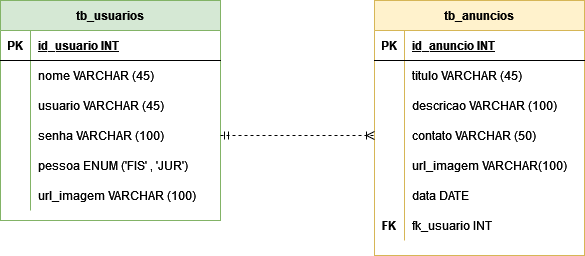

The diagram above was exported from draw.io. Its source (the exported page's mxGraphModel, read from the mxfile embedded in the PNG):
<mxGraphModel dx="1102" dy="572" grid="1" gridSize="10" guides="1" tooltips="1" connect="1" arrows="1" fold="1" page="1" pageScale="1" pageWidth="827" pageHeight="1169" math="0" shadow="0">
  <root>
    <mxCell id="0" />
    <mxCell id="1" parent="0" />
    <mxCell id="6gq6aFJz2KNoZJYN-l8o-1" value="tb_usuarios" style="shape=table;startSize=30;container=1;collapsible=1;childLayout=tableLayout;fixedRows=1;rowLines=0;fontStyle=1;align=center;resizeLast=1;fillColor=#d5e8d4;strokeColor=#82b366;" vertex="1" parent="1">
      <mxGeometry x="40" y="40" width="220" height="220" as="geometry" />
    </mxCell>
    <mxCell id="6gq6aFJz2KNoZJYN-l8o-2" value="" style="shape=tableRow;horizontal=0;startSize=0;swimlaneHead=0;swimlaneBody=0;fillColor=none;collapsible=0;dropTarget=0;points=[[0,0.5],[1,0.5]];portConstraint=eastwest;top=0;left=0;right=0;bottom=1;" vertex="1" parent="6gq6aFJz2KNoZJYN-l8o-1">
      <mxGeometry y="30" width="220" height="30" as="geometry" />
    </mxCell>
    <mxCell id="6gq6aFJz2KNoZJYN-l8o-3" value="PK" style="shape=partialRectangle;connectable=0;fillColor=none;top=0;left=0;bottom=0;right=0;fontStyle=1;overflow=hidden;" vertex="1" parent="6gq6aFJz2KNoZJYN-l8o-2">
      <mxGeometry width="30" height="30" as="geometry">
        <mxRectangle width="30" height="30" as="alternateBounds" />
      </mxGeometry>
    </mxCell>
    <mxCell id="6gq6aFJz2KNoZJYN-l8o-4" value="id_usuario INT" style="shape=partialRectangle;connectable=0;fillColor=none;top=0;left=0;bottom=0;right=0;align=left;spacingLeft=6;fontStyle=5;overflow=hidden;" vertex="1" parent="6gq6aFJz2KNoZJYN-l8o-2">
      <mxGeometry x="30" width="190" height="30" as="geometry">
        <mxRectangle width="190" height="30" as="alternateBounds" />
      </mxGeometry>
    </mxCell>
    <mxCell id="6gq6aFJz2KNoZJYN-l8o-8" value="" style="shape=tableRow;horizontal=0;startSize=0;swimlaneHead=0;swimlaneBody=0;fillColor=none;collapsible=0;dropTarget=0;points=[[0,0.5],[1,0.5]];portConstraint=eastwest;top=0;left=0;right=0;bottom=0;" vertex="1" parent="6gq6aFJz2KNoZJYN-l8o-1">
      <mxGeometry y="60" width="220" height="30" as="geometry" />
    </mxCell>
    <mxCell id="6gq6aFJz2KNoZJYN-l8o-9" value="" style="shape=partialRectangle;connectable=0;fillColor=none;top=0;left=0;bottom=0;right=0;editable=1;overflow=hidden;" vertex="1" parent="6gq6aFJz2KNoZJYN-l8o-8">
      <mxGeometry width="30" height="30" as="geometry">
        <mxRectangle width="30" height="30" as="alternateBounds" />
      </mxGeometry>
    </mxCell>
    <mxCell id="6gq6aFJz2KNoZJYN-l8o-10" value="nome VARCHAR (45)" style="shape=partialRectangle;connectable=0;fillColor=none;top=0;left=0;bottom=0;right=0;align=left;spacingLeft=6;overflow=hidden;" vertex="1" parent="6gq6aFJz2KNoZJYN-l8o-8">
      <mxGeometry x="30" width="190" height="30" as="geometry">
        <mxRectangle width="190" height="30" as="alternateBounds" />
      </mxGeometry>
    </mxCell>
    <mxCell id="6gq6aFJz2KNoZJYN-l8o-11" value="" style="shape=tableRow;horizontal=0;startSize=0;swimlaneHead=0;swimlaneBody=0;fillColor=none;collapsible=0;dropTarget=0;points=[[0,0.5],[1,0.5]];portConstraint=eastwest;top=0;left=0;right=0;bottom=0;" vertex="1" parent="6gq6aFJz2KNoZJYN-l8o-1">
      <mxGeometry y="90" width="220" height="30" as="geometry" />
    </mxCell>
    <mxCell id="6gq6aFJz2KNoZJYN-l8o-12" value="" style="shape=partialRectangle;connectable=0;fillColor=none;top=0;left=0;bottom=0;right=0;editable=1;overflow=hidden;" vertex="1" parent="6gq6aFJz2KNoZJYN-l8o-11">
      <mxGeometry width="30" height="30" as="geometry">
        <mxRectangle width="30" height="30" as="alternateBounds" />
      </mxGeometry>
    </mxCell>
    <mxCell id="6gq6aFJz2KNoZJYN-l8o-13" value="usuario VARCHAR (45)" style="shape=partialRectangle;connectable=0;fillColor=none;top=0;left=0;bottom=0;right=0;align=left;spacingLeft=6;overflow=hidden;" vertex="1" parent="6gq6aFJz2KNoZJYN-l8o-11">
      <mxGeometry x="30" width="190" height="30" as="geometry">
        <mxRectangle width="190" height="30" as="alternateBounds" />
      </mxGeometry>
    </mxCell>
    <mxCell id="6gq6aFJz2KNoZJYN-l8o-20" style="shape=tableRow;horizontal=0;startSize=0;swimlaneHead=0;swimlaneBody=0;fillColor=none;collapsible=0;dropTarget=0;points=[[0,0.5],[1,0.5]];portConstraint=eastwest;top=0;left=0;right=0;bottom=0;" vertex="1" parent="6gq6aFJz2KNoZJYN-l8o-1">
      <mxGeometry y="120" width="220" height="30" as="geometry" />
    </mxCell>
    <mxCell id="6gq6aFJz2KNoZJYN-l8o-21" style="shape=partialRectangle;connectable=0;fillColor=none;top=0;left=0;bottom=0;right=0;editable=1;overflow=hidden;" vertex="1" parent="6gq6aFJz2KNoZJYN-l8o-20">
      <mxGeometry width="30" height="30" as="geometry">
        <mxRectangle width="30" height="30" as="alternateBounds" />
      </mxGeometry>
    </mxCell>
    <mxCell id="6gq6aFJz2KNoZJYN-l8o-22" value="senha VARCHAR (100)" style="shape=partialRectangle;connectable=0;fillColor=none;top=0;left=0;bottom=0;right=0;align=left;spacingLeft=6;overflow=hidden;" vertex="1" parent="6gq6aFJz2KNoZJYN-l8o-20">
      <mxGeometry x="30" width="190" height="30" as="geometry">
        <mxRectangle width="190" height="30" as="alternateBounds" />
      </mxGeometry>
    </mxCell>
    <mxCell id="6gq6aFJz2KNoZJYN-l8o-17" style="shape=tableRow;horizontal=0;startSize=0;swimlaneHead=0;swimlaneBody=0;fillColor=none;collapsible=0;dropTarget=0;points=[[0,0.5],[1,0.5]];portConstraint=eastwest;top=0;left=0;right=0;bottom=0;" vertex="1" parent="6gq6aFJz2KNoZJYN-l8o-1">
      <mxGeometry y="150" width="220" height="30" as="geometry" />
    </mxCell>
    <mxCell id="6gq6aFJz2KNoZJYN-l8o-18" style="shape=partialRectangle;connectable=0;fillColor=none;top=0;left=0;bottom=0;right=0;editable=1;overflow=hidden;" vertex="1" parent="6gq6aFJz2KNoZJYN-l8o-17">
      <mxGeometry width="30" height="30" as="geometry">
        <mxRectangle width="30" height="30" as="alternateBounds" />
      </mxGeometry>
    </mxCell>
    <mxCell id="6gq6aFJz2KNoZJYN-l8o-19" value="pessoa ENUM ('FIS' , 'JUR')" style="shape=partialRectangle;connectable=0;fillColor=none;top=0;left=0;bottom=0;right=0;align=left;spacingLeft=6;overflow=hidden;" vertex="1" parent="6gq6aFJz2KNoZJYN-l8o-17">
      <mxGeometry x="30" width="190" height="30" as="geometry">
        <mxRectangle width="190" height="30" as="alternateBounds" />
      </mxGeometry>
    </mxCell>
    <mxCell id="6gq6aFJz2KNoZJYN-l8o-14" style="shape=tableRow;horizontal=0;startSize=0;swimlaneHead=0;swimlaneBody=0;fillColor=none;collapsible=0;dropTarget=0;points=[[0,0.5],[1,0.5]];portConstraint=eastwest;top=0;left=0;right=0;bottom=0;" vertex="1" parent="6gq6aFJz2KNoZJYN-l8o-1">
      <mxGeometry y="180" width="220" height="30" as="geometry" />
    </mxCell>
    <mxCell id="6gq6aFJz2KNoZJYN-l8o-15" style="shape=partialRectangle;connectable=0;fillColor=none;top=0;left=0;bottom=0;right=0;editable=1;overflow=hidden;" vertex="1" parent="6gq6aFJz2KNoZJYN-l8o-14">
      <mxGeometry width="30" height="30" as="geometry">
        <mxRectangle width="30" height="30" as="alternateBounds" />
      </mxGeometry>
    </mxCell>
    <mxCell id="6gq6aFJz2KNoZJYN-l8o-16" value="url_imagem VARCHAR (100)" style="shape=partialRectangle;connectable=0;fillColor=none;top=0;left=0;bottom=0;right=0;align=left;spacingLeft=6;overflow=hidden;" vertex="1" parent="6gq6aFJz2KNoZJYN-l8o-14">
      <mxGeometry x="30" width="190" height="30" as="geometry">
        <mxRectangle width="190" height="30" as="alternateBounds" />
      </mxGeometry>
    </mxCell>
    <mxCell id="6gq6aFJz2KNoZJYN-l8o-23" value="tb_anuncios" style="shape=table;startSize=30;container=1;collapsible=1;childLayout=tableLayout;fixedRows=1;rowLines=0;fontStyle=1;align=center;resizeLast=1;fillColor=#fff2cc;strokeColor=#d6b656;" vertex="1" parent="1">
      <mxGeometry x="414" y="40" width="210" height="255" as="geometry" />
    </mxCell>
    <mxCell id="6gq6aFJz2KNoZJYN-l8o-24" value="" style="shape=tableRow;horizontal=0;startSize=0;swimlaneHead=0;swimlaneBody=0;fillColor=none;collapsible=0;dropTarget=0;points=[[0,0.5],[1,0.5]];portConstraint=eastwest;top=0;left=0;right=0;bottom=1;" vertex="1" parent="6gq6aFJz2KNoZJYN-l8o-23">
      <mxGeometry y="30" width="210" height="30" as="geometry" />
    </mxCell>
    <mxCell id="6gq6aFJz2KNoZJYN-l8o-25" value="PK" style="shape=partialRectangle;connectable=0;fillColor=none;top=0;left=0;bottom=0;right=0;fontStyle=1;overflow=hidden;" vertex="1" parent="6gq6aFJz2KNoZJYN-l8o-24">
      <mxGeometry width="30" height="30" as="geometry">
        <mxRectangle width="30" height="30" as="alternateBounds" />
      </mxGeometry>
    </mxCell>
    <mxCell id="6gq6aFJz2KNoZJYN-l8o-26" value="id_anuncio INT" style="shape=partialRectangle;connectable=0;fillColor=none;top=0;left=0;bottom=0;right=0;align=left;spacingLeft=6;fontStyle=5;overflow=hidden;" vertex="1" parent="6gq6aFJz2KNoZJYN-l8o-24">
      <mxGeometry x="30" width="180" height="30" as="geometry">
        <mxRectangle width="180" height="30" as="alternateBounds" />
      </mxGeometry>
    </mxCell>
    <mxCell id="6gq6aFJz2KNoZJYN-l8o-30" value="" style="shape=tableRow;horizontal=0;startSize=0;swimlaneHead=0;swimlaneBody=0;fillColor=none;collapsible=0;dropTarget=0;points=[[0,0.5],[1,0.5]];portConstraint=eastwest;top=0;left=0;right=0;bottom=0;" vertex="1" parent="6gq6aFJz2KNoZJYN-l8o-23">
      <mxGeometry y="60" width="210" height="30" as="geometry" />
    </mxCell>
    <mxCell id="6gq6aFJz2KNoZJYN-l8o-31" value="" style="shape=partialRectangle;connectable=0;fillColor=none;top=0;left=0;bottom=0;right=0;editable=1;overflow=hidden;" vertex="1" parent="6gq6aFJz2KNoZJYN-l8o-30">
      <mxGeometry width="30" height="30" as="geometry">
        <mxRectangle width="30" height="30" as="alternateBounds" />
      </mxGeometry>
    </mxCell>
    <mxCell id="6gq6aFJz2KNoZJYN-l8o-32" value="titulo VARCHAR (45)" style="shape=partialRectangle;connectable=0;fillColor=none;top=0;left=0;bottom=0;right=0;align=left;spacingLeft=6;overflow=hidden;" vertex="1" parent="6gq6aFJz2KNoZJYN-l8o-30">
      <mxGeometry x="30" width="180" height="30" as="geometry">
        <mxRectangle width="180" height="30" as="alternateBounds" />
      </mxGeometry>
    </mxCell>
    <mxCell id="6gq6aFJz2KNoZJYN-l8o-33" value="" style="shape=tableRow;horizontal=0;startSize=0;swimlaneHead=0;swimlaneBody=0;fillColor=none;collapsible=0;dropTarget=0;points=[[0,0.5],[1,0.5]];portConstraint=eastwest;top=0;left=0;right=0;bottom=0;" vertex="1" parent="6gq6aFJz2KNoZJYN-l8o-23">
      <mxGeometry y="90" width="210" height="30" as="geometry" />
    </mxCell>
    <mxCell id="6gq6aFJz2KNoZJYN-l8o-34" value="" style="shape=partialRectangle;connectable=0;fillColor=none;top=0;left=0;bottom=0;right=0;editable=1;overflow=hidden;" vertex="1" parent="6gq6aFJz2KNoZJYN-l8o-33">
      <mxGeometry width="30" height="30" as="geometry">
        <mxRectangle width="30" height="30" as="alternateBounds" />
      </mxGeometry>
    </mxCell>
    <mxCell id="6gq6aFJz2KNoZJYN-l8o-35" value="descricao VARCHAR (100)" style="shape=partialRectangle;connectable=0;fillColor=none;top=0;left=0;bottom=0;right=0;align=left;spacingLeft=6;overflow=hidden;" vertex="1" parent="6gq6aFJz2KNoZJYN-l8o-33">
      <mxGeometry x="30" width="180" height="30" as="geometry">
        <mxRectangle width="180" height="30" as="alternateBounds" />
      </mxGeometry>
    </mxCell>
    <mxCell id="6gq6aFJz2KNoZJYN-l8o-45" style="shape=tableRow;horizontal=0;startSize=0;swimlaneHead=0;swimlaneBody=0;fillColor=none;collapsible=0;dropTarget=0;points=[[0,0.5],[1,0.5]];portConstraint=eastwest;top=0;left=0;right=0;bottom=0;" vertex="1" parent="6gq6aFJz2KNoZJYN-l8o-23">
      <mxGeometry y="120" width="210" height="30" as="geometry" />
    </mxCell>
    <mxCell id="6gq6aFJz2KNoZJYN-l8o-46" style="shape=partialRectangle;connectable=0;fillColor=none;top=0;left=0;bottom=0;right=0;editable=1;overflow=hidden;" vertex="1" parent="6gq6aFJz2KNoZJYN-l8o-45">
      <mxGeometry width="30" height="30" as="geometry">
        <mxRectangle width="30" height="30" as="alternateBounds" />
      </mxGeometry>
    </mxCell>
    <mxCell id="6gq6aFJz2KNoZJYN-l8o-47" value="contato VARCHAR (50)" style="shape=partialRectangle;connectable=0;fillColor=none;top=0;left=0;bottom=0;right=0;align=left;spacingLeft=6;overflow=hidden;" vertex="1" parent="6gq6aFJz2KNoZJYN-l8o-45">
      <mxGeometry x="30" width="180" height="30" as="geometry">
        <mxRectangle width="180" height="30" as="alternateBounds" />
      </mxGeometry>
    </mxCell>
    <mxCell id="6gq6aFJz2KNoZJYN-l8o-42" style="shape=tableRow;horizontal=0;startSize=0;swimlaneHead=0;swimlaneBody=0;fillColor=none;collapsible=0;dropTarget=0;points=[[0,0.5],[1,0.5]];portConstraint=eastwest;top=0;left=0;right=0;bottom=0;" vertex="1" parent="6gq6aFJz2KNoZJYN-l8o-23">
      <mxGeometry y="150" width="210" height="30" as="geometry" />
    </mxCell>
    <mxCell id="6gq6aFJz2KNoZJYN-l8o-43" style="shape=partialRectangle;connectable=0;fillColor=none;top=0;left=0;bottom=0;right=0;editable=1;overflow=hidden;" vertex="1" parent="6gq6aFJz2KNoZJYN-l8o-42">
      <mxGeometry width="30" height="30" as="geometry">
        <mxRectangle width="30" height="30" as="alternateBounds" />
      </mxGeometry>
    </mxCell>
    <mxCell id="6gq6aFJz2KNoZJYN-l8o-44" value="url_imagem VARCHAR(100)" style="shape=partialRectangle;connectable=0;fillColor=none;top=0;left=0;bottom=0;right=0;align=left;spacingLeft=6;overflow=hidden;" vertex="1" parent="6gq6aFJz2KNoZJYN-l8o-42">
      <mxGeometry x="30" width="180" height="30" as="geometry">
        <mxRectangle width="180" height="30" as="alternateBounds" />
      </mxGeometry>
    </mxCell>
    <mxCell id="6gq6aFJz2KNoZJYN-l8o-39" style="shape=tableRow;horizontal=0;startSize=0;swimlaneHead=0;swimlaneBody=0;fillColor=none;collapsible=0;dropTarget=0;points=[[0,0.5],[1,0.5]];portConstraint=eastwest;top=0;left=0;right=0;bottom=0;" vertex="1" parent="6gq6aFJz2KNoZJYN-l8o-23">
      <mxGeometry y="180" width="210" height="30" as="geometry" />
    </mxCell>
    <mxCell id="6gq6aFJz2KNoZJYN-l8o-40" style="shape=partialRectangle;connectable=0;fillColor=none;top=0;left=0;bottom=0;right=0;editable=1;overflow=hidden;" vertex="1" parent="6gq6aFJz2KNoZJYN-l8o-39">
      <mxGeometry width="30" height="30" as="geometry">
        <mxRectangle width="30" height="30" as="alternateBounds" />
      </mxGeometry>
    </mxCell>
    <mxCell id="6gq6aFJz2KNoZJYN-l8o-41" value="data DATE" style="shape=partialRectangle;connectable=0;fillColor=none;top=0;left=0;bottom=0;right=0;align=left;spacingLeft=6;overflow=hidden;" vertex="1" parent="6gq6aFJz2KNoZJYN-l8o-39">
      <mxGeometry x="30" width="180" height="30" as="geometry">
        <mxRectangle width="180" height="30" as="alternateBounds" />
      </mxGeometry>
    </mxCell>
    <mxCell id="6gq6aFJz2KNoZJYN-l8o-36" style="shape=tableRow;horizontal=0;startSize=0;swimlaneHead=0;swimlaneBody=0;fillColor=none;collapsible=0;dropTarget=0;points=[[0,0.5],[1,0.5]];portConstraint=eastwest;top=0;left=0;right=0;bottom=0;" vertex="1" parent="6gq6aFJz2KNoZJYN-l8o-23">
      <mxGeometry y="210" width="210" height="30" as="geometry" />
    </mxCell>
    <mxCell id="6gq6aFJz2KNoZJYN-l8o-37" value="FK" style="shape=partialRectangle;connectable=0;fillColor=none;top=0;left=0;bottom=0;right=0;editable=1;overflow=hidden;fontStyle=1" vertex="1" parent="6gq6aFJz2KNoZJYN-l8o-36">
      <mxGeometry width="30" height="30" as="geometry">
        <mxRectangle width="30" height="30" as="alternateBounds" />
      </mxGeometry>
    </mxCell>
    <mxCell id="6gq6aFJz2KNoZJYN-l8o-38" value="fk_usuario INT" style="shape=partialRectangle;connectable=0;fillColor=none;top=0;left=0;bottom=0;right=0;align=left;spacingLeft=6;overflow=hidden;" vertex="1" parent="6gq6aFJz2KNoZJYN-l8o-36">
      <mxGeometry x="30" width="180" height="30" as="geometry">
        <mxRectangle width="180" height="30" as="alternateBounds" />
      </mxGeometry>
    </mxCell>
    <mxCell id="6gq6aFJz2KNoZJYN-l8o-48" value="" style="edgeStyle=entityRelationEdgeStyle;fontSize=12;html=1;endArrow=ERoneToMany;startArrow=ERmandOne;rounded=0;entryX=0;entryY=0.5;entryDx=0;entryDy=0;exitX=1;exitY=0.5;exitDx=0;exitDy=0;dashed=1;" edge="1" parent="1" source="6gq6aFJz2KNoZJYN-l8o-20" target="6gq6aFJz2KNoZJYN-l8o-45">
      <mxGeometry width="100" height="100" relative="1" as="geometry">
        <mxPoint x="360" y="360" as="sourcePoint" />
        <mxPoint x="460" y="260" as="targetPoint" />
      </mxGeometry>
    </mxCell>
  </root>
</mxGraphModel>